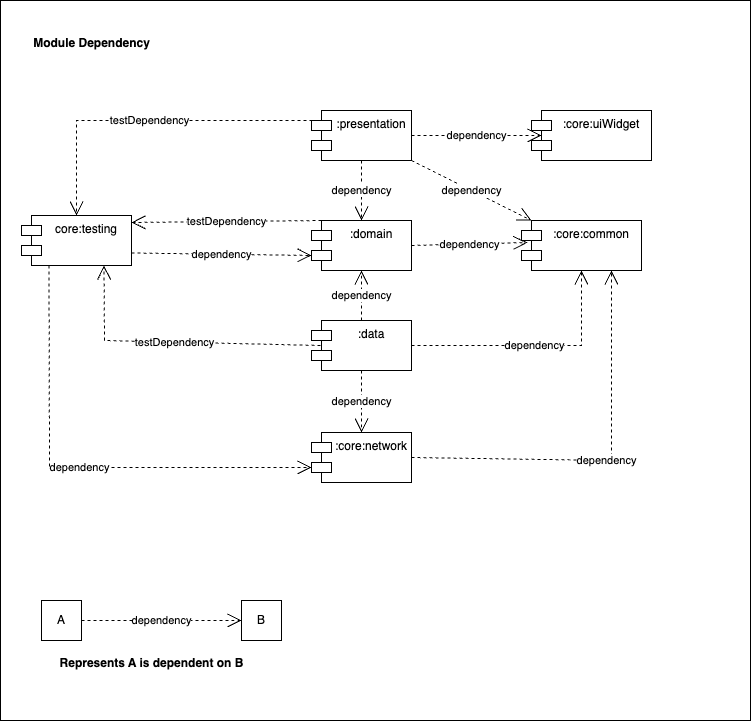

The diagram above was exported from draw.io. Its source (the exported page's mxGraphModel, read from the mxfile embedded in the PNG):
<mxGraphModel dx="1235" dy="733" grid="1" gridSize="10" guides="1" tooltips="1" connect="1" arrows="1" fold="1" page="1" pageScale="1" pageWidth="827" pageHeight="1169" math="0" shadow="0">
  <root>
    <mxCell id="0" />
    <mxCell id="1" parent="0" />
    <mxCell id="NOVL12IJOXNxeHSRMeuN-2" value="" style="rounded=0;whiteSpace=wrap;html=1;gradientColor=none;" vertex="1" parent="1">
      <mxGeometry x="39" y="290" width="750" height="720" as="geometry" />
    </mxCell>
    <mxCell id="NOVL12IJOXNxeHSRMeuN-4" value=":presentation" style="shape=module;align=left;spacingLeft=20;align=center;verticalAlign=top;whiteSpace=wrap;html=1;" vertex="1" parent="1">
      <mxGeometry x="350" y="400" width="100" height="50" as="geometry" />
    </mxCell>
    <mxCell id="NOVL12IJOXNxeHSRMeuN-5" value=":data" style="shape=module;align=left;spacingLeft=20;align=center;verticalAlign=top;whiteSpace=wrap;html=1;" vertex="1" parent="1">
      <mxGeometry x="350" y="610" width="100" height="50" as="geometry" />
    </mxCell>
    <mxCell id="NOVL12IJOXNxeHSRMeuN-6" value=":domain" style="shape=module;align=left;spacingLeft=20;align=center;verticalAlign=top;whiteSpace=wrap;html=1;" vertex="1" parent="1">
      <mxGeometry x="350" y="510" width="100" height="50" as="geometry" />
    </mxCell>
    <mxCell id="NOVL12IJOXNxeHSRMeuN-7" value="core:testing" style="shape=module;align=left;spacingLeft=20;align=center;verticalAlign=top;whiteSpace=wrap;html=1;" vertex="1" parent="1">
      <mxGeometry x="60" y="505" width="110" height="50" as="geometry" />
    </mxCell>
    <mxCell id="NOVL12IJOXNxeHSRMeuN-8" value=":core:uiWidget" style="shape=module;align=left;spacingLeft=20;align=center;verticalAlign=top;whiteSpace=wrap;html=1;" vertex="1" parent="1">
      <mxGeometry x="570" y="400" width="120" height="50" as="geometry" />
    </mxCell>
    <mxCell id="NOVL12IJOXNxeHSRMeuN-9" value=":core:common" style="shape=module;align=left;spacingLeft=20;align=center;verticalAlign=top;whiteSpace=wrap;html=1;" vertex="1" parent="1">
      <mxGeometry x="560" y="510" width="120" height="50" as="geometry" />
    </mxCell>
    <mxCell id="NOVL12IJOXNxeHSRMeuN-10" value=":core:network" style="shape=module;align=left;spacingLeft=20;align=center;verticalAlign=top;whiteSpace=wrap;html=1;" vertex="1" parent="1">
      <mxGeometry x="350" y="722" width="100" height="50" as="geometry" />
    </mxCell>
    <mxCell id="NOVL12IJOXNxeHSRMeuN-11" value="dependency" style="endArrow=open;endSize=12;dashed=1;html=1;rounded=0;entryX=0.05;entryY=0.44;entryDx=0;entryDy=0;entryPerimeter=0;exitX=1;exitY=0.5;exitDx=0;exitDy=0;" edge="1" parent="1" source="NOVL12IJOXNxeHSRMeuN-6" target="NOVL12IJOXNxeHSRMeuN-9">
      <mxGeometry width="160" relative="1" as="geometry">
        <mxPoint x="330" y="540" as="sourcePoint" />
        <mxPoint x="490" y="540" as="targetPoint" />
      </mxGeometry>
    </mxCell>
    <mxCell id="NOVL12IJOXNxeHSRMeuN-12" value="testDependency" style="endArrow=open;endSize=12;dashed=1;html=1;rounded=0;exitX=0;exitY=0;exitDx=10;exitDy=0;exitPerimeter=0;entryX=1;entryY=0.14;entryDx=0;entryDy=0;entryPerimeter=0;" edge="1" parent="1" source="NOVL12IJOXNxeHSRMeuN-6" target="NOVL12IJOXNxeHSRMeuN-7">
      <mxGeometry width="160" relative="1" as="geometry">
        <mxPoint x="330" y="540" as="sourcePoint" />
        <mxPoint x="490" y="540" as="targetPoint" />
      </mxGeometry>
    </mxCell>
    <mxCell id="NOVL12IJOXNxeHSRMeuN-13" value="testDependency" style="endArrow=open;endSize=12;dashed=1;html=1;rounded=0;exitX=0.09;exitY=0.5;exitDx=0;exitDy=0;exitPerimeter=0;entryX=0.75;entryY=1;entryDx=0;entryDy=0;" edge="1" parent="1" source="NOVL12IJOXNxeHSRMeuN-5" target="NOVL12IJOXNxeHSRMeuN-7">
      <mxGeometry width="160" relative="1" as="geometry">
        <mxPoint x="330" y="620" as="sourcePoint" />
        <mxPoint x="490" y="620" as="targetPoint" />
        <Array as="points">
          <mxPoint x="143" y="630" />
        </Array>
      </mxGeometry>
    </mxCell>
    <mxCell id="NOVL12IJOXNxeHSRMeuN-14" value="dependency" style="endArrow=open;endSize=12;dashed=1;html=1;rounded=0;exitX=0.5;exitY=1;exitDx=0;exitDy=0;entryX=0.5;entryY=0;entryDx=0;entryDy=0;" edge="1" parent="1" source="NOVL12IJOXNxeHSRMeuN-5" target="NOVL12IJOXNxeHSRMeuN-10">
      <mxGeometry width="160" relative="1" as="geometry">
        <mxPoint x="330" y="620" as="sourcePoint" />
        <mxPoint x="490" y="620" as="targetPoint" />
      </mxGeometry>
    </mxCell>
    <mxCell id="NOVL12IJOXNxeHSRMeuN-15" value="dependency" style="endArrow=open;endSize=12;dashed=1;html=1;rounded=0;entryX=0.5;entryY=1;entryDx=0;entryDy=0;exitX=1;exitY=0.5;exitDx=0;exitDy=0;" edge="1" parent="1" source="NOVL12IJOXNxeHSRMeuN-5" target="NOVL12IJOXNxeHSRMeuN-9">
      <mxGeometry width="160" relative="1" as="geometry">
        <mxPoint x="330" y="620" as="sourcePoint" />
        <mxPoint x="490" y="620" as="targetPoint" />
        <Array as="points">
          <mxPoint x="620" y="635" />
        </Array>
      </mxGeometry>
    </mxCell>
    <mxCell id="NOVL12IJOXNxeHSRMeuN-16" value="dependency" style="endArrow=open;endSize=12;dashed=1;html=1;rounded=0;exitX=0.5;exitY=0;exitDx=0;exitDy=0;" edge="1" parent="1" source="NOVL12IJOXNxeHSRMeuN-5" target="NOVL12IJOXNxeHSRMeuN-6">
      <mxGeometry width="160" relative="1" as="geometry">
        <mxPoint x="330" y="620" as="sourcePoint" />
        <mxPoint x="490" y="620" as="targetPoint" />
      </mxGeometry>
    </mxCell>
    <mxCell id="NOVL12IJOXNxeHSRMeuN-17" value="dependency" style="endArrow=open;endSize=12;dashed=1;html=1;rounded=0;exitX=1;exitY=0.5;exitDx=0;exitDy=0;entryX=0.083;entryY=0.5;entryDx=0;entryDy=0;entryPerimeter=0;" edge="1" parent="1" source="NOVL12IJOXNxeHSRMeuN-4" target="NOVL12IJOXNxeHSRMeuN-8">
      <mxGeometry x="0.0003" width="160" relative="1" as="geometry">
        <mxPoint x="330" y="500" as="sourcePoint" />
        <mxPoint x="490" y="500" as="targetPoint" />
        <mxPoint as="offset" />
      </mxGeometry>
    </mxCell>
    <mxCell id="NOVL12IJOXNxeHSRMeuN-18" value="dependency" style="endArrow=open;endSize=12;dashed=1;html=1;rounded=0;exitX=0.5;exitY=1;exitDx=0;exitDy=0;entryX=0.5;entryY=0;entryDx=0;entryDy=0;" edge="1" parent="1" source="NOVL12IJOXNxeHSRMeuN-4" target="NOVL12IJOXNxeHSRMeuN-6">
      <mxGeometry width="160" relative="1" as="geometry">
        <mxPoint x="330" y="500" as="sourcePoint" />
        <mxPoint x="490" y="500" as="targetPoint" />
      </mxGeometry>
    </mxCell>
    <mxCell id="NOVL12IJOXNxeHSRMeuN-20" value="dependency" style="endArrow=open;endSize=12;dashed=1;html=1;rounded=0;exitX=1;exitY=1;exitDx=0;exitDy=0;entryX=0;entryY=0;entryDx=10;entryDy=0;entryPerimeter=0;" edge="1" parent="1" source="NOVL12IJOXNxeHSRMeuN-4" target="NOVL12IJOXNxeHSRMeuN-9">
      <mxGeometry width="160" relative="1" as="geometry">
        <mxPoint x="330" y="500" as="sourcePoint" />
        <mxPoint x="490" y="500" as="targetPoint" />
      </mxGeometry>
    </mxCell>
    <mxCell id="NOVL12IJOXNxeHSRMeuN-21" value="testDependency" style="endArrow=open;endSize=12;dashed=1;html=1;rounded=0;exitX=0.07;exitY=0.2;exitDx=0;exitDy=0;exitPerimeter=0;entryX=0.5;entryY=0;entryDx=0;entryDy=0;" edge="1" parent="1" source="NOVL12IJOXNxeHSRMeuN-4" target="NOVL12IJOXNxeHSRMeuN-7">
      <mxGeometry width="160" relative="1" as="geometry">
        <mxPoint x="330" y="500" as="sourcePoint" />
        <mxPoint x="490" y="500" as="targetPoint" />
        <Array as="points">
          <mxPoint x="115" y="410" />
        </Array>
      </mxGeometry>
    </mxCell>
    <mxCell id="NOVL12IJOXNxeHSRMeuN-22" value="dependency" style="endArrow=open;endSize=12;dashed=1;html=1;rounded=0;exitX=1;exitY=0.5;exitDx=0;exitDy=0;entryX=0.75;entryY=1;entryDx=0;entryDy=0;" edge="1" parent="1" source="NOVL12IJOXNxeHSRMeuN-10" target="NOVL12IJOXNxeHSRMeuN-9">
      <mxGeometry width="160" relative="1" as="geometry">
        <mxPoint x="330" y="540" as="sourcePoint" />
        <mxPoint x="490" y="540" as="targetPoint" />
        <Array as="points">
          <mxPoint x="650" y="750" />
        </Array>
      </mxGeometry>
    </mxCell>
    <mxCell id="NOVL12IJOXNxeHSRMeuN-23" value="dependency" style="endArrow=open;endSize=12;dashed=1;html=1;rounded=0;exitX=0.25;exitY=1;exitDx=0;exitDy=0;entryX=0;entryY=0;entryDx=0;entryDy=35;entryPerimeter=0;" edge="1" parent="1" source="NOVL12IJOXNxeHSRMeuN-7" target="NOVL12IJOXNxeHSRMeuN-10">
      <mxGeometry width="160" relative="1" as="geometry">
        <mxPoint x="70" y="650" as="sourcePoint" />
        <mxPoint x="230" y="650" as="targetPoint" />
        <Array as="points">
          <mxPoint x="88" y="757" />
        </Array>
      </mxGeometry>
    </mxCell>
    <mxCell id="NOVL12IJOXNxeHSRMeuN-24" value="dependency" style="endArrow=open;endSize=12;dashed=1;html=1;rounded=0;entryX=0;entryY=0;entryDx=0;entryDy=35;entryPerimeter=0;exitX=1;exitY=0.75;exitDx=0;exitDy=0;" edge="1" parent="1" source="NOVL12IJOXNxeHSRMeuN-7" target="NOVL12IJOXNxeHSRMeuN-6">
      <mxGeometry x="-0.0001" width="160" relative="1" as="geometry">
        <mxPoint x="170" y="540" as="sourcePoint" />
        <mxPoint x="300" y="540" as="targetPoint" />
        <mxPoint as="offset" />
      </mxGeometry>
    </mxCell>
    <mxCell id="NOVL12IJOXNxeHSRMeuN-25" value="dependency" style="endArrow=open;endSize=12;dashed=1;html=1;rounded=0;entryX=0;entryY=0.5;entryDx=0;entryDy=0;exitX=1;exitY=0.5;exitDx=0;exitDy=0;" edge="1" parent="1" source="NOVL12IJOXNxeHSRMeuN-26" target="NOVL12IJOXNxeHSRMeuN-27">
      <mxGeometry width="160" relative="1" as="geometry">
        <mxPoint x="120" y="920" as="sourcePoint" />
        <mxPoint x="280" y="920" as="targetPoint" />
      </mxGeometry>
    </mxCell>
    <mxCell id="NOVL12IJOXNxeHSRMeuN-26" value="A" style="html=1;whiteSpace=wrap;" vertex="1" parent="1">
      <mxGeometry x="80" y="890" width="40" height="40" as="geometry" />
    </mxCell>
    <mxCell id="NOVL12IJOXNxeHSRMeuN-27" value="B" style="html=1;whiteSpace=wrap;" vertex="1" parent="1">
      <mxGeometry x="280" y="890" width="40" height="40" as="geometry" />
    </mxCell>
    <mxCell id="NOVL12IJOXNxeHSRMeuN-28" value="Represents A is dependent on B" style="text;align=center;fontStyle=1;verticalAlign=middle;spacingLeft=3;spacingRight=3;strokeColor=none;rotatable=0;points=[[0,0.5],[1,0.5]];portConstraint=eastwest;html=1;" vertex="1" parent="1">
      <mxGeometry x="150" y="940" width="80" height="26" as="geometry" />
    </mxCell>
    <mxCell id="NOVL12IJOXNxeHSRMeuN-29" value="Module Dependency" style="text;align=center;fontStyle=1;verticalAlign=middle;spacingLeft=3;spacingRight=3;strokeColor=none;rotatable=0;points=[[0,0.5],[1,0.5]];portConstraint=eastwest;html=1;" vertex="1" parent="1">
      <mxGeometry x="90" y="320" width="80" height="26" as="geometry" />
    </mxCell>
  </root>
</mxGraphModel>